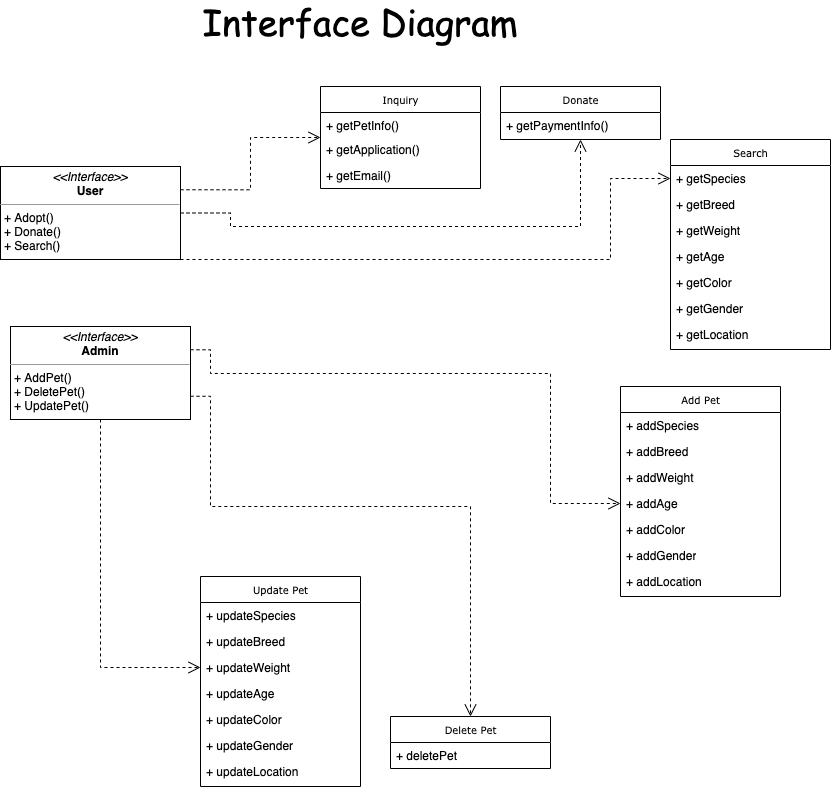

The diagram above was exported from draw.io. Its source (the exported page's mxGraphModel, read from the mxfile embedded in the PNG):
<mxGraphModel dx="1666" dy="801" grid="1" gridSize="10" guides="1" tooltips="1" connect="1" arrows="1" fold="1" page="1" pageScale="1" pageWidth="850" pageHeight="1100" background="none" math="0" shadow="0">
  <root>
    <mxCell id="0" />
    <mxCell id="1" parent="0" />
    <mxCell id="17acba5748e5396b-20" value="Inquiry" style="swimlane;html=1;fontStyle=0;childLayout=stackLayout;horizontal=1;startSize=26;fillColor=none;horizontalStack=0;resizeParent=1;resizeLast=0;collapsible=1;marginBottom=0;swimlaneFillColor=#ffffff;rounded=0;shadow=0;comic=0;labelBackgroundColor=none;strokeWidth=1;fontFamily=Verdana;fontSize=10;align=center;" parent="1" vertex="1">
      <mxGeometry x="330" y="120" width="160" height="102" as="geometry" />
    </mxCell>
    <mxCell id="17acba5748e5396b-24" value="+ getPetInfo()" style="text;html=1;strokeColor=none;fillColor=none;align=left;verticalAlign=top;spacingLeft=4;spacingRight=4;whiteSpace=wrap;overflow=hidden;rotatable=0;points=[[0,0.5],[1,0.5]];portConstraint=eastwest;" parent="17acba5748e5396b-20" vertex="1">
      <mxGeometry y="26" width="160" height="24" as="geometry" />
    </mxCell>
    <mxCell id="17acba5748e5396b-26" value="+ getApplication()" style="text;html=1;strokeColor=none;fillColor=none;align=left;verticalAlign=top;spacingLeft=4;spacingRight=4;whiteSpace=wrap;overflow=hidden;rotatable=0;points=[[0,0.5],[1,0.5]];portConstraint=eastwest;" parent="17acba5748e5396b-20" vertex="1">
      <mxGeometry y="50" width="160" height="26" as="geometry" />
    </mxCell>
    <mxCell id="tO06tOycp-0t2CMKh-x4-1" value="+ getEmail()" style="text;html=1;strokeColor=none;fillColor=none;align=left;verticalAlign=top;spacingLeft=4;spacingRight=4;whiteSpace=wrap;overflow=hidden;rotatable=0;points=[[0,0.5],[1,0.5]];portConstraint=eastwest;" vertex="1" parent="17acba5748e5396b-20">
      <mxGeometry y="76" width="160" height="26" as="geometry" />
    </mxCell>
    <mxCell id="17acba5748e5396b-30" value="Donate" style="swimlane;html=1;fontStyle=0;childLayout=stackLayout;horizontal=1;startSize=26;fillColor=none;horizontalStack=0;resizeParent=1;resizeLast=0;collapsible=1;marginBottom=0;swimlaneFillColor=#ffffff;rounded=0;shadow=0;comic=0;labelBackgroundColor=none;strokeWidth=1;fontFamily=Verdana;fontSize=10;align=center;" parent="1" vertex="1">
      <mxGeometry x="510" y="120" width="160" height="53" as="geometry" />
    </mxCell>
    <mxCell id="17acba5748e5396b-31" value="+ getPaymentInfo()" style="text;html=1;strokeColor=none;fillColor=none;align=left;verticalAlign=top;spacingLeft=4;spacingRight=4;whiteSpace=wrap;overflow=hidden;rotatable=0;points=[[0,0.5],[1,0.5]];portConstraint=eastwest;" parent="17acba5748e5396b-30" vertex="1">
      <mxGeometry y="26" width="160" height="26" as="geometry" />
    </mxCell>
    <mxCell id="5d2195bd80daf111-39" style="edgeStyle=orthogonalEdgeStyle;rounded=0;html=1;dashed=1;labelBackgroundColor=none;startFill=0;endArrow=open;endFill=0;endSize=10;fontFamily=Verdana;fontSize=10;exitX=1;exitY=0.75;exitDx=0;exitDy=0;entryX=0.5;entryY=0;entryDx=0;entryDy=0;" parent="1" source="tO06tOycp-0t2CMKh-x4-18" target="5d2195bd80daf111-1" edge="1">
      <mxGeometry relative="1" as="geometry">
        <Array as="points">
          <mxPoint x="220" y="430" />
          <mxPoint x="220" y="540" />
          <mxPoint x="480" y="540" />
        </Array>
      </mxGeometry>
    </mxCell>
    <mxCell id="5d2195bd80daf111-1" value="Delete Pet" style="swimlane;html=1;fontStyle=0;childLayout=stackLayout;horizontal=1;startSize=26;fillColor=none;horizontalStack=0;resizeParent=1;resizeLast=0;collapsible=1;marginBottom=0;swimlaneFillColor=#ffffff;rounded=0;shadow=0;comic=0;labelBackgroundColor=none;strokeWidth=1;fontFamily=Verdana;fontSize=10;align=center;" parent="1" vertex="1">
      <mxGeometry x="400" y="750" width="160" height="52" as="geometry" />
    </mxCell>
    <mxCell id="5d2195bd80daf111-2" value="+ deletePet" style="text;html=1;strokeColor=none;fillColor=none;align=left;verticalAlign=top;spacingLeft=4;spacingRight=4;whiteSpace=wrap;overflow=hidden;rotatable=0;points=[[0,0.5],[1,0.5]];portConstraint=eastwest;" parent="5d2195bd80daf111-1" vertex="1">
      <mxGeometry y="26" width="160" height="26" as="geometry" />
    </mxCell>
    <mxCell id="5d2195bd80daf111-21" style="edgeStyle=orthogonalEdgeStyle;rounded=0;html=1;labelBackgroundColor=none;startFill=0;endArrow=open;endFill=0;endSize=10;fontFamily=Verdana;fontSize=10;dashed=1;exitX=1;exitY=0.25;exitDx=0;exitDy=0;" parent="1" source="5d2195bd80daf111-18" target="17acba5748e5396b-20" edge="1">
      <mxGeometry relative="1" as="geometry" />
    </mxCell>
    <mxCell id="5d2195bd80daf111-22" style="edgeStyle=orthogonalEdgeStyle;rounded=0;html=1;exitX=1;exitY=0.5;dashed=1;labelBackgroundColor=none;startFill=0;endArrow=open;endFill=0;endSize=10;fontFamily=Verdana;fontSize=10;exitDx=0;exitDy=0;" parent="1" source="5d2195bd80daf111-18" target="17acba5748e5396b-30" edge="1">
      <mxGeometry relative="1" as="geometry">
        <Array as="points">
          <mxPoint x="240" y="247" />
          <mxPoint x="240" y="260" />
          <mxPoint x="590" y="260" />
        </Array>
      </mxGeometry>
    </mxCell>
    <mxCell id="5d2195bd80daf111-18" value="&lt;p style=&quot;margin: 0px ; margin-top: 4px ; text-align: center&quot;&gt;&lt;i&gt;&amp;lt;&amp;lt;Interface&amp;gt;&amp;gt;&lt;/i&gt;&lt;br&gt;&lt;b&gt;User&lt;/b&gt;&lt;/p&gt;&lt;hr size=&quot;1&quot;&gt;&lt;p style=&quot;margin: 0px ; margin-left: 4px&quot;&gt;+ Adopt()&lt;br&gt;+ Donate()&lt;/p&gt;&lt;p style=&quot;margin: 0px ; margin-left: 4px&quot;&gt;+ Search()&lt;/p&gt;&lt;p style=&quot;margin: 0px ; margin-left: 4px&quot;&gt;&lt;br&gt;&lt;/p&gt;" style="verticalAlign=top;align=left;overflow=fill;fontSize=12;fontFamily=Helvetica;html=1;rounded=0;shadow=0;comic=0;labelBackgroundColor=none;strokeWidth=1" parent="1" vertex="1">
      <mxGeometry x="10" y="200" width="180" height="93" as="geometry" />
    </mxCell>
    <mxCell id="5d2195bd80daf111-27" style="edgeStyle=orthogonalEdgeStyle;rounded=0;html=1;exitX=1;exitY=0.25;dashed=1;labelBackgroundColor=none;startFill=0;endArrow=open;endFill=0;endSize=10;fontFamily=Verdana;fontSize=10;entryX=0;entryY=0.5;entryDx=0;entryDy=0;exitDx=0;exitDy=0;" parent="1" source="tO06tOycp-0t2CMKh-x4-18" target="tO06tOycp-0t2CMKh-x4-23" edge="1">
      <mxGeometry relative="1" as="geometry">
        <Array as="points">
          <mxPoint x="220" y="383" />
          <mxPoint x="220" y="407" />
          <mxPoint x="560" y="407" />
          <mxPoint x="560" y="537" />
        </Array>
        <mxPoint x="220" y="350" as="sourcePoint" />
        <mxPoint x="445" y="311" as="targetPoint" />
      </mxGeometry>
    </mxCell>
    <mxCell id="5d2195bd80daf111-31" style="edgeStyle=orthogonalEdgeStyle;rounded=0;html=1;dashed=1;labelBackgroundColor=none;startFill=0;endArrow=open;endFill=0;endSize=10;fontFamily=Verdana;fontSize=10;exitX=1;exitY=1;exitDx=0;exitDy=0;entryX=0;entryY=0.5;entryDx=0;entryDy=0;" parent="1" source="5d2195bd80daf111-18" target="tO06tOycp-0t2CMKh-x4-10" edge="1">
      <mxGeometry relative="1" as="geometry">
        <Array as="points">
          <mxPoint x="620" y="293" />
          <mxPoint x="620" y="212" />
        </Array>
        <mxPoint x="650" y="560" as="targetPoint" />
      </mxGeometry>
    </mxCell>
    <mxCell id="5d2195bd80daf111-33" style="edgeStyle=orthogonalEdgeStyle;rounded=0;html=1;dashed=1;labelBackgroundColor=none;startFill=0;endArrow=open;endFill=0;endSize=10;fontFamily=Verdana;fontSize=10;exitX=0.5;exitY=1;exitDx=0;exitDy=0;entryX=0;entryY=0.5;entryDx=0;entryDy=0;" parent="1" source="tO06tOycp-0t2CMKh-x4-18" target="tO06tOycp-0t2CMKh-x4-31" edge="1">
      <mxGeometry relative="1" as="geometry">
        <Array as="points">
          <mxPoint x="110" y="701" />
        </Array>
        <mxPoint x="140" y="590" as="sourcePoint" />
        <mxPoint x="190" y="978" as="targetPoint" />
      </mxGeometry>
    </mxCell>
    <mxCell id="tO06tOycp-0t2CMKh-x4-9" value="Search" style="swimlane;html=1;fontStyle=0;childLayout=stackLayout;horizontal=1;startSize=26;fillColor=none;horizontalStack=0;resizeParent=1;resizeLast=0;collapsible=1;marginBottom=0;swimlaneFillColor=#ffffff;rounded=0;shadow=0;comic=0;labelBackgroundColor=none;strokeWidth=1;fontFamily=Verdana;fontSize=10;align=center;" vertex="1" parent="1">
      <mxGeometry x="680" y="173" width="160" height="210" as="geometry" />
    </mxCell>
    <mxCell id="tO06tOycp-0t2CMKh-x4-10" value="+ getSpecies" style="text;html=1;strokeColor=none;fillColor=none;align=left;verticalAlign=top;spacingLeft=4;spacingRight=4;whiteSpace=wrap;overflow=hidden;rotatable=0;points=[[0,0.5],[1,0.5]];portConstraint=eastwest;" vertex="1" parent="tO06tOycp-0t2CMKh-x4-9">
      <mxGeometry y="26" width="160" height="26" as="geometry" />
    </mxCell>
    <mxCell id="tO06tOycp-0t2CMKh-x4-15" value="+ getBreed" style="text;html=1;strokeColor=none;fillColor=none;align=left;verticalAlign=top;spacingLeft=4;spacingRight=4;whiteSpace=wrap;overflow=hidden;rotatable=0;points=[[0,0.5],[1,0.5]];portConstraint=eastwest;" vertex="1" parent="tO06tOycp-0t2CMKh-x4-9">
      <mxGeometry y="52" width="160" height="26" as="geometry" />
    </mxCell>
    <mxCell id="tO06tOycp-0t2CMKh-x4-14" value="+ getWeight" style="text;html=1;strokeColor=none;fillColor=none;align=left;verticalAlign=top;spacingLeft=4;spacingRight=4;whiteSpace=wrap;overflow=hidden;rotatable=0;points=[[0,0.5],[1,0.5]];portConstraint=eastwest;" vertex="1" parent="tO06tOycp-0t2CMKh-x4-9">
      <mxGeometry y="78" width="160" height="26" as="geometry" />
    </mxCell>
    <mxCell id="tO06tOycp-0t2CMKh-x4-13" value="+ getAge" style="text;html=1;strokeColor=none;fillColor=none;align=left;verticalAlign=top;spacingLeft=4;spacingRight=4;whiteSpace=wrap;overflow=hidden;rotatable=0;points=[[0,0.5],[1,0.5]];portConstraint=eastwest;" vertex="1" parent="tO06tOycp-0t2CMKh-x4-9">
      <mxGeometry y="104" width="160" height="26" as="geometry" />
    </mxCell>
    <mxCell id="tO06tOycp-0t2CMKh-x4-12" value="+ getColor" style="text;html=1;strokeColor=none;fillColor=none;align=left;verticalAlign=top;spacingLeft=4;spacingRight=4;whiteSpace=wrap;overflow=hidden;rotatable=0;points=[[0,0.5],[1,0.5]];portConstraint=eastwest;" vertex="1" parent="tO06tOycp-0t2CMKh-x4-9">
      <mxGeometry y="130" width="160" height="26" as="geometry" />
    </mxCell>
    <mxCell id="tO06tOycp-0t2CMKh-x4-16" value="+ getGender" style="text;html=1;strokeColor=none;fillColor=none;align=left;verticalAlign=top;spacingLeft=4;spacingRight=4;whiteSpace=wrap;overflow=hidden;rotatable=0;points=[[0,0.5],[1,0.5]];portConstraint=eastwest;" vertex="1" parent="tO06tOycp-0t2CMKh-x4-9">
      <mxGeometry y="156" width="160" height="26" as="geometry" />
    </mxCell>
    <mxCell id="tO06tOycp-0t2CMKh-x4-17" value="+ getLocation" style="text;html=1;strokeColor=none;fillColor=none;align=left;verticalAlign=top;spacingLeft=4;spacingRight=4;whiteSpace=wrap;overflow=hidden;rotatable=0;points=[[0,0.5],[1,0.5]];portConstraint=eastwest;" vertex="1" parent="tO06tOycp-0t2CMKh-x4-9">
      <mxGeometry y="182" width="160" height="26" as="geometry" />
    </mxCell>
    <mxCell id="tO06tOycp-0t2CMKh-x4-18" value="&lt;p style=&quot;margin: 0px ; margin-top: 4px ; text-align: center&quot;&gt;&lt;i&gt;&amp;lt;&amp;lt;Interface&amp;gt;&amp;gt;&lt;/i&gt;&lt;br&gt;&lt;b&gt;Admin&lt;/b&gt;&lt;/p&gt;&lt;hr size=&quot;1&quot;&gt;&lt;p style=&quot;margin: 0px ; margin-left: 4px&quot;&gt;+ AddPet()&lt;br&gt;+ DeletePet()&lt;/p&gt;&lt;p style=&quot;margin: 0px ; margin-left: 4px&quot;&gt;+ UpdatePet()&lt;/p&gt;&lt;p style=&quot;margin: 0px ; margin-left: 4px&quot;&gt;&lt;br&gt;&lt;/p&gt;" style="verticalAlign=top;align=left;overflow=fill;fontSize=12;fontFamily=Helvetica;html=1;rounded=0;shadow=0;comic=0;labelBackgroundColor=none;strokeWidth=1" vertex="1" parent="1">
      <mxGeometry x="20" y="360" width="180" height="93" as="geometry" />
    </mxCell>
    <mxCell id="tO06tOycp-0t2CMKh-x4-19" value="Add Pet" style="swimlane;html=1;fontStyle=0;childLayout=stackLayout;horizontal=1;startSize=26;fillColor=none;horizontalStack=0;resizeParent=1;resizeLast=0;collapsible=1;marginBottom=0;swimlaneFillColor=#ffffff;rounded=0;shadow=0;comic=0;labelBackgroundColor=none;strokeWidth=1;fontFamily=Verdana;fontSize=10;align=center;" vertex="1" parent="1">
      <mxGeometry x="630" y="420" width="160" height="210" as="geometry" />
    </mxCell>
    <mxCell id="tO06tOycp-0t2CMKh-x4-20" value="+ addSpecies" style="text;html=1;strokeColor=none;fillColor=none;align=left;verticalAlign=top;spacingLeft=4;spacingRight=4;whiteSpace=wrap;overflow=hidden;rotatable=0;points=[[0,0.5],[1,0.5]];portConstraint=eastwest;" vertex="1" parent="tO06tOycp-0t2CMKh-x4-19">
      <mxGeometry y="26" width="160" height="26" as="geometry" />
    </mxCell>
    <mxCell id="tO06tOycp-0t2CMKh-x4-21" value="+ addBreed" style="text;html=1;strokeColor=none;fillColor=none;align=left;verticalAlign=top;spacingLeft=4;spacingRight=4;whiteSpace=wrap;overflow=hidden;rotatable=0;points=[[0,0.5],[1,0.5]];portConstraint=eastwest;" vertex="1" parent="tO06tOycp-0t2CMKh-x4-19">
      <mxGeometry y="52" width="160" height="26" as="geometry" />
    </mxCell>
    <mxCell id="tO06tOycp-0t2CMKh-x4-22" value="+ addWeight" style="text;html=1;strokeColor=none;fillColor=none;align=left;verticalAlign=top;spacingLeft=4;spacingRight=4;whiteSpace=wrap;overflow=hidden;rotatable=0;points=[[0,0.5],[1,0.5]];portConstraint=eastwest;" vertex="1" parent="tO06tOycp-0t2CMKh-x4-19">
      <mxGeometry y="78" width="160" height="26" as="geometry" />
    </mxCell>
    <mxCell id="tO06tOycp-0t2CMKh-x4-23" value="+ addAge" style="text;html=1;strokeColor=none;fillColor=none;align=left;verticalAlign=top;spacingLeft=4;spacingRight=4;whiteSpace=wrap;overflow=hidden;rotatable=0;points=[[0,0.5],[1,0.5]];portConstraint=eastwest;" vertex="1" parent="tO06tOycp-0t2CMKh-x4-19">
      <mxGeometry y="104" width="160" height="26" as="geometry" />
    </mxCell>
    <mxCell id="tO06tOycp-0t2CMKh-x4-24" value="+ addColor" style="text;html=1;strokeColor=none;fillColor=none;align=left;verticalAlign=top;spacingLeft=4;spacingRight=4;whiteSpace=wrap;overflow=hidden;rotatable=0;points=[[0,0.5],[1,0.5]];portConstraint=eastwest;" vertex="1" parent="tO06tOycp-0t2CMKh-x4-19">
      <mxGeometry y="130" width="160" height="26" as="geometry" />
    </mxCell>
    <mxCell id="tO06tOycp-0t2CMKh-x4-25" value="+ addGender" style="text;html=1;strokeColor=none;fillColor=none;align=left;verticalAlign=top;spacingLeft=4;spacingRight=4;whiteSpace=wrap;overflow=hidden;rotatable=0;points=[[0,0.5],[1,0.5]];portConstraint=eastwest;" vertex="1" parent="tO06tOycp-0t2CMKh-x4-19">
      <mxGeometry y="156" width="160" height="26" as="geometry" />
    </mxCell>
    <mxCell id="tO06tOycp-0t2CMKh-x4-26" value="+ addLocation" style="text;html=1;strokeColor=none;fillColor=none;align=left;verticalAlign=top;spacingLeft=4;spacingRight=4;whiteSpace=wrap;overflow=hidden;rotatable=0;points=[[0,0.5],[1,0.5]];portConstraint=eastwest;" vertex="1" parent="tO06tOycp-0t2CMKh-x4-19">
      <mxGeometry y="182" width="160" height="26" as="geometry" />
    </mxCell>
    <mxCell id="tO06tOycp-0t2CMKh-x4-28" value="Update Pet" style="swimlane;html=1;fontStyle=0;childLayout=stackLayout;horizontal=1;startSize=26;fillColor=none;horizontalStack=0;resizeParent=1;resizeLast=0;collapsible=1;marginBottom=0;swimlaneFillColor=#ffffff;rounded=0;shadow=0;comic=0;labelBackgroundColor=none;strokeWidth=1;fontFamily=Verdana;fontSize=10;align=center;" vertex="1" parent="1">
      <mxGeometry x="210" y="610" width="160" height="210" as="geometry" />
    </mxCell>
    <mxCell id="tO06tOycp-0t2CMKh-x4-29" value="+ updateSpecies" style="text;html=1;strokeColor=none;fillColor=none;align=left;verticalAlign=top;spacingLeft=4;spacingRight=4;whiteSpace=wrap;overflow=hidden;rotatable=0;points=[[0,0.5],[1,0.5]];portConstraint=eastwest;" vertex="1" parent="tO06tOycp-0t2CMKh-x4-28">
      <mxGeometry y="26" width="160" height="26" as="geometry" />
    </mxCell>
    <mxCell id="tO06tOycp-0t2CMKh-x4-30" value="+ updateBreed" style="text;html=1;strokeColor=none;fillColor=none;align=left;verticalAlign=top;spacingLeft=4;spacingRight=4;whiteSpace=wrap;overflow=hidden;rotatable=0;points=[[0,0.5],[1,0.5]];portConstraint=eastwest;" vertex="1" parent="tO06tOycp-0t2CMKh-x4-28">
      <mxGeometry y="52" width="160" height="26" as="geometry" />
    </mxCell>
    <mxCell id="tO06tOycp-0t2CMKh-x4-31" value="+ updateWeight" style="text;html=1;strokeColor=none;fillColor=none;align=left;verticalAlign=top;spacingLeft=4;spacingRight=4;whiteSpace=wrap;overflow=hidden;rotatable=0;points=[[0,0.5],[1,0.5]];portConstraint=eastwest;" vertex="1" parent="tO06tOycp-0t2CMKh-x4-28">
      <mxGeometry y="78" width="160" height="26" as="geometry" />
    </mxCell>
    <mxCell id="tO06tOycp-0t2CMKh-x4-32" value="+ updateAge" style="text;html=1;strokeColor=none;fillColor=none;align=left;verticalAlign=top;spacingLeft=4;spacingRight=4;whiteSpace=wrap;overflow=hidden;rotatable=0;points=[[0,0.5],[1,0.5]];portConstraint=eastwest;" vertex="1" parent="tO06tOycp-0t2CMKh-x4-28">
      <mxGeometry y="104" width="160" height="26" as="geometry" />
    </mxCell>
    <mxCell id="tO06tOycp-0t2CMKh-x4-33" value="+ updateColor" style="text;html=1;strokeColor=none;fillColor=none;align=left;verticalAlign=top;spacingLeft=4;spacingRight=4;whiteSpace=wrap;overflow=hidden;rotatable=0;points=[[0,0.5],[1,0.5]];portConstraint=eastwest;" vertex="1" parent="tO06tOycp-0t2CMKh-x4-28">
      <mxGeometry y="130" width="160" height="26" as="geometry" />
    </mxCell>
    <mxCell id="tO06tOycp-0t2CMKh-x4-34" value="+ updateGender" style="text;html=1;strokeColor=none;fillColor=none;align=left;verticalAlign=top;spacingLeft=4;spacingRight=4;whiteSpace=wrap;overflow=hidden;rotatable=0;points=[[0,0.5],[1,0.5]];portConstraint=eastwest;" vertex="1" parent="tO06tOycp-0t2CMKh-x4-28">
      <mxGeometry y="156" width="160" height="26" as="geometry" />
    </mxCell>
    <mxCell id="tO06tOycp-0t2CMKh-x4-35" value="+ updateLocation" style="text;html=1;strokeColor=none;fillColor=none;align=left;verticalAlign=top;spacingLeft=4;spacingRight=4;whiteSpace=wrap;overflow=hidden;rotatable=0;points=[[0,0.5],[1,0.5]];portConstraint=eastwest;" vertex="1" parent="tO06tOycp-0t2CMKh-x4-28">
      <mxGeometry y="182" width="160" height="26" as="geometry" />
    </mxCell>
    <mxCell id="tO06tOycp-0t2CMKh-x4-36" value="&lt;font face=&quot;Comic Sans MS&quot; style=&quot;font-size: 36px&quot;&gt;Interface Diagram&lt;/font&gt;" style="text;html=1;strokeColor=none;fillColor=none;align=center;verticalAlign=middle;whiteSpace=wrap;rounded=0;" vertex="1" parent="1">
      <mxGeometry x="190" y="40" width="360" height="30" as="geometry" />
    </mxCell>
  </root>
</mxGraphModel>